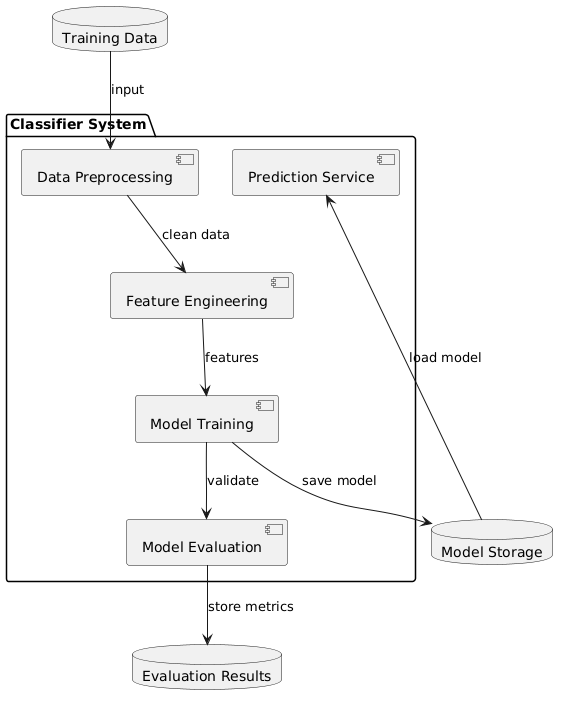

The diagram above was rendered by PlantUML. Its source (embedded in the PNG):
@startuml
' Define components
package "Classifier System" {
  [Data Preprocessing] as Preprocess
  [Feature Engineering] as Features
  [Model Training] as Training
  [Model Evaluation] as Evaluation
  [Prediction Service] as Prediction
}

database "Training Data" as TrainingData
database "Model Storage" as ModelStorage
database "Evaluation Results" as EvalResults

' Define relationships
TrainingData --> Preprocess : input
Preprocess --> Features : clean data
Features --> Training : features
Training --> ModelStorage : save model
ModelStorage --> Prediction : load model
Training --> Evaluation : validate
Evaluation --> EvalResults : store metrics
@enduml